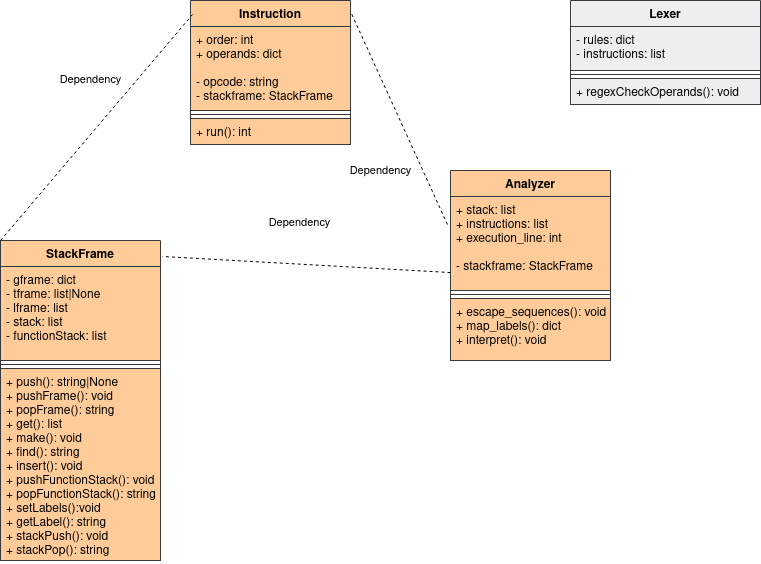

The diagram above was exported from draw.io. Its source (the exported page's mxGraphModel, read from the mxfile embedded in the PNG):
<mxGraphModel dx="2062" dy="1153" grid="1" gridSize="10" guides="1" tooltips="1" connect="1" arrows="1" fold="1" page="1" pageScale="1" pageWidth="850" pageHeight="1100" math="0" shadow="0">
  <root>
    <mxCell id="0" />
    <mxCell id="1" parent="0" />
    <mxCell id="DDDQb-sg6M4uC-3_FOe6-25" value="Lexer" style="swimlane;fontStyle=1;align=center;verticalAlign=top;childLayout=stackLayout;horizontal=1;startSize=26;horizontalStack=0;resizeParent=1;resizeParentMax=0;resizeLast=0;collapsible=1;marginBottom=0;fillColor=#eeeeee;strokeColor=#36393d;" vertex="1" parent="1">
      <mxGeometry x="630" y="110" width="190" height="104" as="geometry" />
    </mxCell>
    <mxCell id="DDDQb-sg6M4uC-3_FOe6-26" value="- rules: dict&#10;- instructions: list" style="text;align=left;verticalAlign=top;spacingLeft=4;spacingRight=4;overflow=hidden;rotatable=0;points=[[0,0.5],[1,0.5]];portConstraint=eastwest;fillColor=#eeeeee;strokeColor=#36393d;" vertex="1" parent="DDDQb-sg6M4uC-3_FOe6-25">
      <mxGeometry y="26" width="190" height="44" as="geometry" />
    </mxCell>
    <mxCell id="DDDQb-sg6M4uC-3_FOe6-27" value="" style="line;strokeWidth=1;align=left;verticalAlign=middle;spacingTop=-1;spacingLeft=3;spacingRight=3;rotatable=0;labelPosition=right;points=[];portConstraint=eastwest;fillColor=#eeeeee;strokeColor=#36393d;" vertex="1" parent="DDDQb-sg6M4uC-3_FOe6-25">
      <mxGeometry y="70" width="190" height="8" as="geometry" />
    </mxCell>
    <mxCell id="DDDQb-sg6M4uC-3_FOe6-28" value="+ regexCheckOperands(): void" style="text;align=left;verticalAlign=top;spacingLeft=4;spacingRight=4;overflow=hidden;rotatable=0;points=[[0,0.5],[1,0.5]];portConstraint=eastwest;fillColor=#eeeeee;strokeColor=#36393d;" vertex="1" parent="DDDQb-sg6M4uC-3_FOe6-25">
      <mxGeometry y="78" width="190" height="26" as="geometry" />
    </mxCell>
    <mxCell id="DDDQb-sg6M4uC-3_FOe6-29" value="Instruction" style="swimlane;fontStyle=1;align=center;verticalAlign=top;childLayout=stackLayout;horizontal=1;startSize=26;horizontalStack=0;resizeParent=1;resizeParentMax=0;resizeLast=0;collapsible=1;marginBottom=0;fillColor=#ffcc99;strokeColor=#36393d;" vertex="1" parent="1">
      <mxGeometry x="250" y="110" width="160" height="144" as="geometry" />
    </mxCell>
    <mxCell id="DDDQb-sg6M4uC-3_FOe6-30" value="+ order: int&#10;+ operands: dict&#10;&#10;- opcode: string&#10;- stackframe: StackFrame" style="text;strokeColor=#36393d;fillColor=#ffcc99;align=left;verticalAlign=top;spacingLeft=4;spacingRight=4;overflow=hidden;rotatable=0;points=[[0,0.5],[1,0.5]];portConstraint=eastwest;" vertex="1" parent="DDDQb-sg6M4uC-3_FOe6-29">
      <mxGeometry y="26" width="160" height="84" as="geometry" />
    </mxCell>
    <mxCell id="DDDQb-sg6M4uC-3_FOe6-31" value="" style="line;strokeWidth=1;fillColor=#ffcc99;align=left;verticalAlign=middle;spacingTop=-1;spacingLeft=3;spacingRight=3;rotatable=0;labelPosition=right;points=[];portConstraint=eastwest;strokeColor=#36393d;" vertex="1" parent="DDDQb-sg6M4uC-3_FOe6-29">
      <mxGeometry y="110" width="160" height="8" as="geometry" />
    </mxCell>
    <mxCell id="DDDQb-sg6M4uC-3_FOe6-32" value="+ run(): int" style="text;strokeColor=#36393d;fillColor=#ffcc99;align=left;verticalAlign=top;spacingLeft=4;spacingRight=4;overflow=hidden;rotatable=0;points=[[0,0.5],[1,0.5]];portConstraint=eastwest;" vertex="1" parent="DDDQb-sg6M4uC-3_FOe6-29">
      <mxGeometry y="118" width="160" height="26" as="geometry" />
    </mxCell>
    <mxCell id="DDDQb-sg6M4uC-3_FOe6-33" value="StackFrame" style="swimlane;fontStyle=1;align=center;verticalAlign=top;childLayout=stackLayout;horizontal=1;startSize=26;horizontalStack=0;resizeParent=1;resizeParentMax=0;resizeLast=0;collapsible=1;marginBottom=0;fillColor=#ffcc99;strokeColor=#36393d;" vertex="1" parent="1">
      <mxGeometry x="60" y="350" width="160" height="320" as="geometry" />
    </mxCell>
    <mxCell id="DDDQb-sg6M4uC-3_FOe6-34" value="- gframe: dict&#10;- tframe: list|None&#10;- lframe: list&#10;- stack: list&#10;- functionStack: list&#10;&#10;" style="text;strokeColor=#36393d;fillColor=#ffcc99;align=left;verticalAlign=top;spacingLeft=4;spacingRight=4;overflow=hidden;rotatable=0;points=[[0,0.5],[1,0.5]];portConstraint=eastwest;" vertex="1" parent="DDDQb-sg6M4uC-3_FOe6-33">
      <mxGeometry y="26" width="160" height="94" as="geometry" />
    </mxCell>
    <mxCell id="DDDQb-sg6M4uC-3_FOe6-35" value="" style="line;strokeWidth=1;fillColor=#ffcc99;align=left;verticalAlign=middle;spacingTop=-1;spacingLeft=3;spacingRight=3;rotatable=0;labelPosition=right;points=[];portConstraint=eastwest;strokeColor=#36393d;" vertex="1" parent="DDDQb-sg6M4uC-3_FOe6-33">
      <mxGeometry y="120" width="160" height="8" as="geometry" />
    </mxCell>
    <mxCell id="DDDQb-sg6M4uC-3_FOe6-36" value="+ push(): string|None&#10;+ pushFrame(): void&#10;+ popFrame(): string&#10;+ get(): list&#10;+ make(): void&#10;+ find(): string&#10;+ insert(): void&#10;+ pushFunctionStack(): void&#10;+ popFunctionStack(): string&#10;+ setLabels():void&#10;+ getLabel(): string&#10;+ stackPush(): void&#10;+ stackPop(): string&#10;&#10;" style="text;strokeColor=#36393d;fillColor=#ffcc99;align=left;verticalAlign=top;spacingLeft=4;spacingRight=4;overflow=hidden;rotatable=0;points=[[0,0.5],[1,0.5]];portConstraint=eastwest;" vertex="1" parent="DDDQb-sg6M4uC-3_FOe6-33">
      <mxGeometry y="128" width="160" height="192" as="geometry" />
    </mxCell>
    <mxCell id="DDDQb-sg6M4uC-3_FOe6-37" value="Analyzer" style="swimlane;fontStyle=1;align=center;verticalAlign=top;childLayout=stackLayout;horizontal=1;startSize=26;horizontalStack=0;resizeParent=1;resizeParentMax=0;resizeLast=0;collapsible=1;marginBottom=0;fillColor=#ffcc99;strokeColor=#36393d;" vertex="1" parent="1">
      <mxGeometry x="510" y="280" width="160" height="190" as="geometry" />
    </mxCell>
    <mxCell id="DDDQb-sg6M4uC-3_FOe6-38" value="+ stack: list&#10;+ instructions: list&#10;+ execution_line: int&#10;&#10;- stackframe: StackFrame&#10;&#10;" style="text;strokeColor=#36393d;fillColor=#ffcc99;align=left;verticalAlign=top;spacingLeft=4;spacingRight=4;overflow=hidden;rotatable=0;points=[[0,0.5],[1,0.5]];portConstraint=eastwest;" vertex="1" parent="DDDQb-sg6M4uC-3_FOe6-37">
      <mxGeometry y="26" width="160" height="94" as="geometry" />
    </mxCell>
    <mxCell id="DDDQb-sg6M4uC-3_FOe6-39" value="" style="line;strokeWidth=1;fillColor=#ffcc99;align=left;verticalAlign=middle;spacingTop=-1;spacingLeft=3;spacingRight=3;rotatable=0;labelPosition=right;points=[];portConstraint=eastwest;strokeColor=#36393d;" vertex="1" parent="DDDQb-sg6M4uC-3_FOe6-37">
      <mxGeometry y="120" width="160" height="8" as="geometry" />
    </mxCell>
    <mxCell id="DDDQb-sg6M4uC-3_FOe6-40" value="+ escape_sequences(): void&#10;+ map_labels(): dict&#10;+ interpret(): void&#10;" style="text;strokeColor=#36393d;fillColor=#ffcc99;align=left;verticalAlign=top;spacingLeft=4;spacingRight=4;overflow=hidden;rotatable=0;points=[[0,0.5],[1,0.5]];portConstraint=eastwest;" vertex="1" parent="DDDQb-sg6M4uC-3_FOe6-37">
      <mxGeometry y="128" width="160" height="62" as="geometry" />
    </mxCell>
    <mxCell id="DDDQb-sg6M4uC-3_FOe6-46" value="Dependency" style="endArrow=none;dashed=1;html=1;rounded=0;exitX=0;exitY=0.809;exitDx=0;exitDy=0;exitPerimeter=0;entryX=1.013;entryY=0.05;entryDx=0;entryDy=0;entryPerimeter=0;" edge="1" parent="1" source="DDDQb-sg6M4uC-3_FOe6-38" target="DDDQb-sg6M4uC-3_FOe6-33">
      <mxGeometry x="0.07" y="-42" width="50" height="50" relative="1" as="geometry">
        <mxPoint x="400" y="610" as="sourcePoint" />
        <mxPoint x="450" y="560" as="targetPoint" />
        <mxPoint as="offset" />
      </mxGeometry>
    </mxCell>
    <mxCell id="DDDQb-sg6M4uC-3_FOe6-47" value="Dependency" style="endArrow=none;dashed=1;html=1;rounded=0;exitX=0;exitY=0;exitDx=0;exitDy=0;entryX=0.013;entryY=0.097;entryDx=0;entryDy=0;entryPerimeter=0;" edge="1" parent="1" source="DDDQb-sg6M4uC-3_FOe6-33" target="DDDQb-sg6M4uC-3_FOe6-29">
      <mxGeometry x="0.22" y="36" width="50" height="50" relative="1" as="geometry">
        <mxPoint x="400" y="630" as="sourcePoint" />
        <mxPoint x="-30" y="230" as="targetPoint" />
        <mxPoint as="offset" />
      </mxGeometry>
    </mxCell>
    <mxCell id="DDDQb-sg6M4uC-3_FOe6-48" value="Dependency" style="endArrow=none;dashed=1;html=1;rounded=0;exitX=-0.019;exitY=0.298;exitDx=0;exitDy=0;entryX=1;entryY=0.076;entryDx=0;entryDy=0;exitPerimeter=0;entryPerimeter=0;" edge="1" parent="1" source="DDDQb-sg6M4uC-3_FOe6-38" target="DDDQb-sg6M4uC-3_FOe6-29">
      <mxGeometry x="-0.343" y="39" width="50" height="50" relative="1" as="geometry">
        <mxPoint x="400" y="630" as="sourcePoint" />
        <mxPoint x="450" y="580" as="targetPoint" />
        <mxPoint as="offset" />
      </mxGeometry>
    </mxCell>
  </root>
</mxGraphModel>